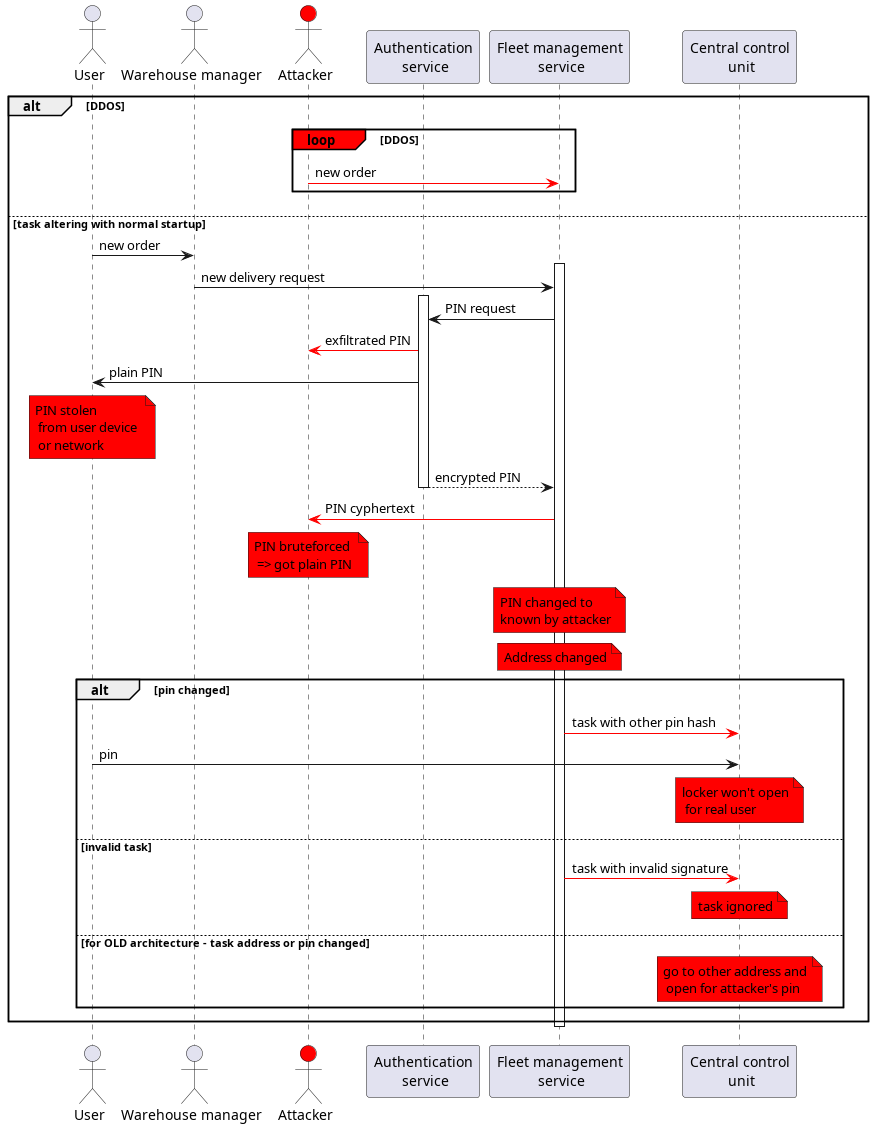

The diagram above was rendered by PlantUML. Its source (embedded in the PNG):
@startuml
!pragma teoz true

actor "User" as User
actor "Warehouse manager" as WH
actor "Attacker" as Att #red
participant "Authentication\n service" as AS
participant "Fleet management\n service" as FMS
participant "Central control\n unit" as CCU

alt DDOS

loop#red DDOS
Att     -[#red]> FMS: new order
end loop

else task altering with normal startup

User    -> WH:      new order
activate FMS
WH      -> FMS:     new delivery request
activate AS
FMS     -> AS:      PIN request
AS      -[#red]> Att:     exfiltrated PIN
AS      -> User:    plain PIN

note over User #red: PIN stolen\n from user device \n or network

AS     --> FMS:     encrypted PIN
deactivate AS

FMS -[#red]> Att: PIN cyphertext
note over Att #red: PIN bruteforced \n => got plain PIN
note over FMS #red: PIN changed to \nknown by attacker
note over FMS #red: Address changed

alt pin changed
FMS -[#red]> CCU: task with other pin hash
User -> CCU: pin
note over CCU #red: locker won't open\n for real user

else invalid task
FMS -[#red]> CCU: task with invalid signature
note over CCU #red: task ignored

else for OLD architecture - task address or pin changed
note over CCU #red: go to other address and\n open for attacker's pin

end alt

deactivate FMS
end alt


@enduml